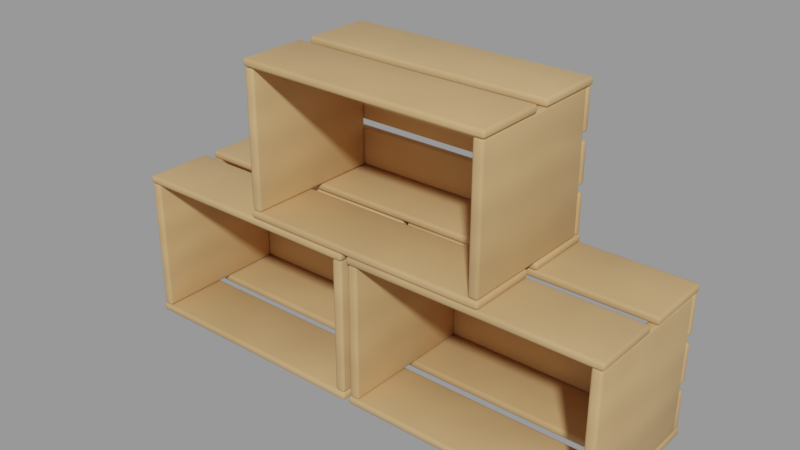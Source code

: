 # Source: out_book_crates.blend  (saved by Blender 3.4.6; exported with 4.5.12 LTS)
import bpy
from mathutils import Matrix  # noqa: F401  (used for matrix-valued properties, if any)

bpy.ops.wm.read_factory_settings(use_empty=True)
scene = bpy.context.scene
scene.name = 'Scene'

# ---- collections
col_b_cherkisten = bpy.data.collections.new('Bücherkisten'); scene.collection.children.link(col_b_cherkisten)

# ---- materials (node trees are filled in below, after node groups)
mat_crate = bpy.data.materials.new('crate')
mat_crate.use_transparent_shadow = False

# ---- node groups
ng_auto_smooth = bpy.data.node_groups.new('Auto Smooth', 'GeometryNodeTree')
_s = ng_auto_smooth.interface.new_socket(name='Geometry', in_out='OUTPUT', socket_type='NodeSocketGeometry')
_s = ng_auto_smooth.interface.new_socket(name='Geometry', in_out='INPUT', socket_type='NodeSocketGeometry')
_s = ng_auto_smooth.interface.new_socket(name='Angle', in_out='INPUT', socket_type='NodeSocketFloat')
_s.subtype = 'ANGLE'
_s.min_value = 0.0
_s.max_value = 3.142
ng_auto_smooth.is_modifier = True
_N = ng_auto_smooth.nodes; _L = ng_auto_smooth.links
n0 = _N.new('NodeGroupOutput'); n0.name = 'Group Output'; n0.location = (480, -100)
n1 = _N.new('NodeGroupInput'); n1.name = 'Group Input'; n1.location = (-420, -300)
n2 = _N.new('NodeGroupInput'); n2.name = 'Group Input.001'; n2.location = (-60, -100)
n3 = _N.new('GeometryNodeSetShadeSmooth'); n3.name = 'Set Shade Smooth'; n3.location = (120, -100)
n3.domain = 'EDGE'
n4 = _N.new('GeometryNodeSetShadeSmooth'); n4.name = 'Set Shade Smooth.001'; n4.location = (300, -100)
n5 = _N.new('GeometryNodeInputMeshEdgeAngle'); n5.name = 'Edge Angle'; n5.location = (-420, -220)
n6 = _N.new('GeometryNodeInputEdgeSmooth'); n6.name = 'Is Edge Smooth'; n6.location = (-60, -160)
n7 = _N.new('GeometryNodeInputShadeSmooth'); n7.name = 'Is Face Smooth'; n7.location = (-240, -340)
n8 = _N.new('FunctionNodeBooleanMath'); n8.name = 'Boolean Math'; n8.location = (-60, -220)
n9 = _N.new('FunctionNodeCompare'); n9.name = 'Compare'; n9.location = (-240, -180)
n9.operation = 'LESS_EQUAL'
_L.new(n5.outputs[0], n9.inputs[0])
_L.new(n4.outputs[0], n0.inputs[0])
_L.new(n1.outputs[1], n9.inputs[1])
_L.new(n9.outputs[0], n8.inputs[0])
_L.new(n7.outputs[0], n8.inputs[1])
_L.new(n2.outputs[0], n3.inputs[0])
_L.new(n6.outputs[0], n3.inputs[1])
_L.new(n3.outputs[0], n4.inputs[0])
_L.new(n8.outputs[0], n3.inputs[2])
n0.is_active_output = True

# ---- material node trees
mat_crate.use_nodes = True; mat_crate.node_tree.nodes.clear()
_N = mat_crate.node_tree.nodes; _L = mat_crate.node_tree.links
n0 = _N.new('ShaderNodeBsdfPrincipled'); n0.name = 'Principled BSDF'; n0.location = (10, 300)
n0.distribution = 'GGX'
n0.subsurface_method = 'RANDOM_WALK_SKIN'
n0.inputs[2].default_value = 0.65
n0.inputs[3].default_value = 1.45
n0.inputs[13].default_value = 0.3
n0.inputs[27].default_value = (0.0, 0.0, 0.0, 1.0)
n0.inputs[28].default_value = 1.0
n1 = _N.new('ShaderNodeOutputMaterial'); n1.name = 'Material Output'; n1.location = (300, 300)
n2 = _N.new('ShaderNodeTexCoord'); n2.name = 'Texture Coordinate'; n2.location = (0, 0)
n3 = _N.new('ShaderNodeRGB'); n3.name = 'RGB'; n3.location = (0, 0)
n3.outputs[0].default_value = (0.6038, 0.3672, 0.1626, 1.0)
n4 = _N.new('ShaderNodeAttribute'); n4.name = 'Attribute'; n4.location = (0, 0)
n4.attribute_name = 'tint'
n5 = _N.new('ShaderNodeMixRGB'); n5.name = 'Mix (Legacy)'; n5.location = (0, 0)
n5.blend_type = 'MULTIPLY'
n5.inputs[0].default_value = 1.0
n6 = _N.new('ShaderNodeTexNoise'); n6.name = 'Noise Texture'; n6.location = (0, 0)
n6.inputs[2].default_value = 4.0
n6.inputs[3].default_value = 4.0
n7 = _N.new('ShaderNodeMapRange'); n7.name = 'Map Range'; n7.location = (0, 0)
n7.inputs[1].default_value = 0.3
n7.inputs[2].default_value = 0.7
n7.inputs[3].default_value = 0.92
n7.inputs[4].default_value = 1.08
n8 = _N.new('ShaderNodeHueSaturation'); n8.name = 'Hue Saturation Value'; n8.location = (0, 0)
n9 = _N.new('ShaderNodeTexWave'); n9.name = 'Wave Texture'; n9.location = (0, 0)
n9.bands_direction = 'Z'
n9.inputs[1].default_value = 3.5
n9.inputs[2].default_value = 3.0
n10 = _N.new('ShaderNodeMapRange'); n10.name = 'Map Range.001'; n10.location = (0, 0)
n10.inputs[3].default_value = 0.92
n11 = _N.new('ShaderNodeHueSaturation'); n11.name = 'Hue Saturation Value.001'; n11.location = (0, 0)
_L.new(n0.outputs[0], n1.inputs[0])
_L.new(n3.outputs[0], n5.inputs[1])
_L.new(n4.outputs[0], n5.inputs[2])
_L.new(n2.outputs[3], n6.inputs[0])
_L.new(n6.outputs[0], n7.inputs[0])
_L.new(n5.outputs[0], n8.inputs[4])
_L.new(n7.outputs[0], n8.inputs[2])
_L.new(n2.outputs[3], n9.inputs[0])
_L.new(n9.outputs[1], n10.inputs[0])
_L.new(n8.outputs[0], n11.inputs[4])
_L.new(n10.outputs[0], n11.inputs[2])
_L.new(n11.outputs[0], n0.inputs[0])
n1.is_active_output = True

# ---- meshes
me_kisten = bpy.data.meshes.new('Kisten')
me_kisten.from_pydata([(-0.5049, -0.15, -0.0005711), (-0.5053, -0.0122, 3.855e-05), (-0.5054, -0.01212, 0.01512), (-0.505, -0.1499, 0.01457), (-0.005588, -0.1496, -0.0009069), (-0.005609, -0.1495, 0.01406), (-0.004604, -0.01138, 0.01432), (-0.004609, -0.0115, -0.0007024), (-0.2549, -0.1494, 0.0148), (-0.2548, -0.1496, -0.0002783), (-0.2551, -0.01174, -0.0001043), (-0.2552, -0.01164, 0.015), (-0.505, 0.01158, -0.000163), (-0.5049, 0.1498, -5.576e-05), (-0.5048, 0.1499, 0.01495), (-0.5051, 0.0116, 0.01489), (-0.004496, 0.01293, -0.0008445), (-0.004526, 0.01304, 0.01421), (-0.00403, 0.1505, 0.01458), (-0.003956, 0.1505, -0.0005231), (-0.2556, 0.01242, 0.01436), (-0.2555, 0.01236, -0.0007515), (-0.2549, 0.1505, -0.001011), (-0.255, 0.1505, 0.01406), (-0.505, -0.1484, 0.2863), (-0.505, -0.01116, 0.2861), (-0.5049, -0.01108, 0.3012), (-0.5049, -0.1483, 0.3013), (-0.00533, -0.1489, 0.2855), (-0.005328, -0.1488, 0.3005), (-0.004684, -0.01056, 0.3002), (-0.004655, -0.01054, 0.2852), (-0.2563, -0.1485, 0.3015), (-0.2564, -0.1485, 0.2864), (-0.2561, -0.01071, 0.2861), (-0.2561, -0.01071, 0.3011), (-0.5047, 0.01291, 0.2852), (-0.5043, 0.1507, 0.2851), (-0.5042, 0.1507, 0.3), (-0.5046, 0.01296, 0.3002), (-0.004843, 0.01393, 0.2855), (-0.004921, 0.01396, 0.3004), (-0.004256, 0.1515, 0.3004), (-0.004253, 0.1515, 0.2855), (-0.256, 0.0131, 0.3008), (-0.2561, 0.01305, 0.2858), (-0.2552, 0.1508, 0.2854), (-0.2552, 0.1508, 0.3004), (-0.5035, 0.133, 0.01484), (-0.5035, 0.148, 0.01483), (-0.5032, 0.1485, 0.09495), (-0.5033, 0.1334, 0.09497), (-0.006114, 0.1336, 0.01449), (-0.006299, 0.1336, 0.095), (-0.006356, 0.1485, 0.095), (-0.00616, 0.1485, 0.0145), (-0.2552, 0.134, 0.09462), (-0.2553, 0.1338, 0.01425), (-0.2553, 0.1488, 0.0142), (-0.2552, 0.1491, 0.09453), (-0.5029, 0.1334, 0.1099), (-0.5029, 0.1484, 0.1098), (-0.5023, 0.1487, 0.1901), (-0.5024, 0.1336, 0.1901), (-0.006697, 0.1338, 0.1104), (-0.007049, 0.1338, 0.1907), (-0.007094, 0.1487, 0.1907), (-0.006743, 0.1487, 0.1104), (-0.2554, 0.1337, 0.1903), (-0.2551, 0.1336, 0.1098), (-0.255, 0.1486, 0.1097), (-0.2553, 0.1487, 0.1902), (-0.5027, 0.1336, 0.2054), (-0.5026, 0.1487, 0.2054), (-0.5023, 0.1485, 0.2853), (-0.5024, 0.1335, 0.2853), (-0.006633, 0.134, 0.2056), (-0.006781, 0.1342, 0.2854), (-0.006763, 0.1492, 0.2854), (-0.006628, 0.1489, 0.2055), (-0.2552, 0.1345, 0.2854), (-0.2551, 0.1343, 0.2055), (-0.255, 0.1493, 0.2054), (-0.2551, 0.1494, 0.2853), (-0.5029, -0.1482, 0.01481), (-0.503, 0.1333, 0.01489), (-0.5021, 0.1339, 0.2853), (-0.5032, -0.1466, 0.286), (-0.4829, -0.1482, 0.01481), (-0.4834, -0.1465, 0.286), (-0.4821, 0.1338, 0.2853), (-0.483, 0.1333, 0.0148), (-0.02742, -0.1472, 0.01409), (-0.02605, 0.1336, 0.01435), (-0.02698, 0.1346, 0.2852), (-0.02714, -0.147, 0.2854), (-0.007392, -0.1473, 0.01406), (-0.006921, -0.1469, 0.2854), (-0.006877, 0.1347, 0.2853), (-0.006035, 0.1336, 0.01431), (0.004462, -0.1493, -0.0006525), (0.005433, -0.01104, -0.0009661), (0.005461, -0.01092, 0.01403), (0.004473, -0.1492, 0.01432), (0.5053, -0.1498, -0.0008603), (0.5054, -0.1498, 0.01413), (0.5059, -0.01152, 0.01439), (0.5059, -0.01165, -0.0005771), (0.2539, -0.1498, 0.01404), (0.2539, -0.1499, -0.000962), (0.2543, -0.01165, -0.001134), (0.2544, -0.01158, 0.01389), (0.005334, 0.0128, -0.0008344), (0.005472, 0.1508, -0.0008139), (0.005448, 0.1508, 0.01432), (0.005336, 0.01288, 0.01423), (0.5056, 0.01192, -0.0004212), (0.5056, 0.01206, 0.01456), (0.5052, 0.1496, 0.01548), (0.5051, 0.1495, 0.0005103), (0.2546, 0.01268, 0.014), (0.2546, 0.01258, -0.001041), (0.2546, 0.1505, -0.0004971), (0.2547, 0.1506, 0.01456), (0.00491, -0.1485, 0.2855), (0.004843, -0.01037, 0.2857), (0.004828, -0.01037, 0.3007), (0.004948, -0.1485, 0.3005), (0.5048, -0.1486, 0.2856), (0.5048, -0.1484, 0.3007), (0.5052, -0.00961, 0.3003), (0.5052, -0.009774, 0.2853), (0.2553, -0.1483, 0.3007), (0.2552, -0.1484, 0.2857), (0.2553, -0.009479, 0.2852), (0.2553, -0.009416, 0.3003), (0.005019, 0.01387, 0.2857), (0.005067, 0.1513, 0.2856), (0.005108, 0.1514, 0.3005), (0.005014, 0.01387, 0.3006), (0.5057, 0.01424, 0.2855), (0.5057, 0.01439, 0.3007), (0.5057, 0.1523, 0.3008), (0.5057, 0.1523, 0.2857), (0.2557, 0.01483, 0.3008), (0.2557, 0.01475, 0.2858), (0.2553, 0.1528, 0.2859), (0.2553, 0.1529, 0.3009), (0.00834, 0.1339, 0.01471), (0.008272, 0.1488, 0.01474), (0.007761, 0.1491, 0.09538), (0.007869, 0.1341, 0.09533), (0.503, 0.1331, 0.01526), (0.5034, 0.1339, 0.09518), (0.5034, 0.1488, 0.09525), (0.503, 0.1481, 0.01532), (0.255, 0.1342, 0.09522), (0.2549, 0.1337, 0.01462), (0.2549, 0.1487, 0.01468), (0.2551, 0.1491, 0.09528), (0.007374, 0.1335, 0.1099), (0.007322, 0.1485, 0.1099), (0.007014, 0.1487, 0.1905), (0.007056, 0.1338, 0.1905), (0.5038, 0.134, 0.11), (0.5038, 0.1348, 0.1902), (0.5039, 0.1497, 0.1901), (0.5038, 0.1489, 0.11), (0.2552, 0.1351, 0.19), (0.2551, 0.1344, 0.1095), (0.2551, 0.1494, 0.1095), (0.2552, 0.15, 0.19), (0.008026, 0.1339, 0.2059), (0.007979, 0.1489, 0.2059), (0.008046, 0.149, 0.2857), (0.008055, 0.134, 0.2857), (0.5041, 0.1348, 0.2057), (0.504, 0.1355, 0.2855), (0.504, 0.1504, 0.2855), (0.5041, 0.1498, 0.2058), (0.2556, 0.1357, 0.286), (0.2554, 0.1351, 0.206), (0.2553, 0.15, 0.2061), (0.2555, 0.1506, 0.2861), (0.006863, -0.1473, 0.01443), (0.007718, 0.1334, 0.01396), (0.007146, 0.1343, 0.2853), (0.007362, -0.1468, 0.2854), (0.02693, -0.1473, 0.01445), (0.02755, -0.1468, 0.2855), (0.02719, 0.1344, 0.2854), (0.02769, 0.1335, 0.01393), (0.4826, -0.1478, 0.01383), (0.4837, 0.133, 0.01538), (0.484, 0.1357, 0.2851), (0.4825, -0.1467, 0.2859), (0.5028, -0.1479, 0.01381), (0.5026, -0.1467, 0.2859), (0.5041, 0.1356, 0.2851), (0.5039, 0.1329, 0.01545), (-0.2213, -0.1487, 0.3013), (-0.2212, -0.01086, 0.301), (-0.2211, -0.01085, 0.316), (-0.2213, -0.1486, 0.3163), (0.2798, -0.1487, 0.3006), (0.2799, -0.1485, 0.3156), (0.2804, -0.008857, 0.3157), (0.2804, -0.008987, 0.3007), (0.03005, -0.1481, 0.3152), (0.03007, -0.1482, 0.3003), (0.03007, -0.01001, 0.3004), (0.03003, -0.01, 0.3153), (-0.221, 0.01316, 0.3007), (-0.2202, 0.1512, 0.3), (-0.2202, 0.1512, 0.3149), (-0.2209, 0.01318, 0.3156), (0.2803, 0.01499, 0.3005), (0.2804, 0.01512, 0.3155), (0.2801, 0.153, 0.3158), (0.2801, 0.153, 0.3008), (0.02994, 0.01367, 0.3157), (0.02993, 0.01364, 0.3007), (0.03029, 0.1514, 0.301), (0.03037, 0.1514, 0.3159), (-0.2199, -0.1478, 0.586), (-0.2196, -0.01058, 0.586), (-0.2195, -0.01047, 0.601), (-0.2198, -0.1477, 0.601), (0.2801, -0.1471, 0.5853), (0.28, -0.147, 0.6001), (0.28, -0.008301, 0.6004), (0.2802, -0.008313, 0.5854), (0.0292, -0.1466, 0.5995), (0.02926, -0.1468, 0.5846), (0.02941, -0.009608, 0.5847), (0.02933, -0.009519, 0.5998), (-0.2193, 0.01363, 0.5849), (-0.2193, 0.1516, 0.5839), (-0.2192, 0.1517, 0.599), (-0.2192, 0.01369, 0.5999), (0.2802, 0.01601, 0.5856), (0.2801, 0.01605, 0.6006), (0.28, 0.1534, 0.6008), (0.2801, 0.1533, 0.5858), (0.02983, 0.01452, 0.5998), (0.02987, 0.01444, 0.5847), (0.03055, 0.1518, 0.5846), (0.03052, 0.1519, 0.5997), (-0.2177, 0.1338, 0.3152), (-0.2176, 0.1488, 0.3152), (-0.2177, 0.1487, 0.3948), (-0.2177, 0.1337, 0.3948), (0.2784, 0.1361, 0.3157), (0.2783, 0.1363, 0.3956), (0.2782, 0.1511, 0.3956), (0.2783, 0.151, 0.3157), (0.03067, 0.1344, 0.3952), (0.03074, 0.1346, 0.3157), (0.03072, 0.1496, 0.3157), (0.03067, 0.1494, 0.3952), (-0.2186, 0.1343, 0.4098), (-0.2186, 0.1493, 0.4097), (-0.2184, 0.1494, 0.4893), (-0.2184, 0.1344, 0.4893), (0.2784, 0.1358, 0.4103), (0.2783, 0.1359, 0.4901), (0.2783, 0.1508, 0.4901), (0.2784, 0.1507, 0.4103), (0.03087, 0.1348, 0.4894), (0.0309, 0.1346, 0.4098), (0.03091, 0.1496, 0.4098), (0.03093, 0.1498, 0.4894), (-0.2175, 0.1337, 0.5046), (-0.2175, 0.1488, 0.5045), (-0.2171, 0.1492, 0.5846), (-0.217, 0.1341, 0.5847), (0.2783, 0.136, 0.5055), (0.2782, 0.1364, 0.5854), (0.2781, 0.1513, 0.5853), (0.2782, 0.1508, 0.5054), (0.03077, 0.1347, 0.5849), (0.03087, 0.1342, 0.5045), (0.03089, 0.1492, 0.5044), (0.03084, 0.1497, 0.5848), (-0.2196, -0.1464, 0.316), (-0.2184, 0.1337, 0.3154), (-0.2177, 0.1342, 0.5849), (-0.2178, -0.1458, 0.5858), (-0.1996, -0.1464, 0.3159), (-0.1979, -0.1458, 0.5856), (-0.1978, 0.1343, 0.5848), (-0.1984, 0.1338, 0.3154), (0.258, -0.1465, 0.316), (0.2586, 0.1358, 0.3156), (0.2582, 0.1361, 0.5854), (0.2573, -0.1452, 0.5851), (0.2779, -0.1465, 0.3161), (0.2774, -0.1452, 0.5851), (0.2781, 0.1361, 0.5854), (0.2785, 0.1358, 0.3155)], [], [(0, 3, 2, 1), (4, 7, 6, 5), (0, 9, 8, 3), (1, 2, 11, 10), (9, 4, 5, 8), (10, 11, 6, 7), (0, 1, 10, 9), (3, 8, 11, 2), (9, 10, 7, 4), (8, 5, 6, 11), (12, 15, 14, 13), (16, 19, 18, 17), (12, 21, 20, 15), (13, 14, 23, 22), (21, 16, 17, 20), (22, 23, 18, 19), (12, 13, 22, 21), (15, 20, 23, 14), (21, 22, 19, 16), (20, 17, 18, 23), (24, 27, 26, 25), (28, 31, 30, 29), (24, 33, 32, 27), (25, 26, 35, 34), (33, 28, 29, 32), (34, 35, 30, 31), (24, 25, 34, 33), (27, 32, 35, 26), (33, 34, 31, 28), (32, 29, 30, 35), (36, 39, 38, 37), (40, 43, 42, 41), (36, 45, 44, 39), (37, 38, 47, 46), (45, 40, 41, 44), (46, 47, 42, 43), (36, 37, 46, 45), (39, 44, 47, 38), (45, 46, 43, 40), (44, 41, 42, 47), (48, 51, 50, 49), (52, 55, 54, 53), (48, 57, 56, 51), (49, 50, 59, 58), (57, 52, 53, 56), (58, 59, 54, 55), (48, 49, 58, 57), (51, 56, 59, 50), (57, 58, 55, 52), (56, 53, 54, 59), (60, 63, 62, 61), (64, 67, 66, 65), (60, 69, 68, 63), (61, 62, 71, 70), (69, 64, 65, 68), (70, 71, 66, 67), (60, 61, 70, 69), (63, 68, 71, 62), (69, 70, 67, 64), (68, 65, 66, 71), (72, 75, 74, 73), (76, 79, 78, 77), (72, 81, 80, 75), (73, 74, 83, 82), (81, 76, 77, 80), (82, 83, 78, 79), (72, 73, 82, 81), (75, 80, 83, 74), (81, 82, 79, 76), (80, 77, 78, 83), (84, 87, 86, 85), (88, 91, 90, 89), (84, 88, 89, 87), (85, 86, 90, 91), (84, 85, 91, 88), (87, 89, 90, 86), (92, 95, 94, 93), (96, 99, 98, 97), (92, 96, 97, 95), (93, 94, 98, 99), (92, 93, 99, 96), (95, 97, 98, 94), (100, 103, 102, 101), (104, 107, 106, 105), (100, 109, 108, 103), (101, 102, 111, 110), (109, 104, 105, 108), (110, 111, 106, 107), (100, 101, 110, 109), (103, 108, 111, 102), (109, 110, 107, 104), (108, 105, 106, 111), (112, 115, 114, 113), (116, 119, 118, 117), (112, 121, 120, 115), (113, 114, 123, 122), (121, 116, 117, 120), (122, 123, 118, 119), (112, 113, 122, 121), (115, 120, 123, 114), (121, 122, 119, 116), (120, 117, 118, 123), (124, 127, 126, 125), (128, 131, 130, 129), (124, 133, 132, 127), (125, 126, 135, 134), (133, 128, 129, 132), (134, 135, 130, 131), (124, 125, 134, 133), (127, 132, 135, 126), (133, 134, 131, 128), (132, 129, 130, 135), (136, 139, 138, 137), (140, 143, 142, 141), (136, 145, 144, 139), (137, 138, 147, 146), (145, 140, 141, 144), (146, 147, 142, 143), (136, 137, 146, 145), (139, 144, 147, 138), (145, 146, 143, 140), (144, 141, 142, 147), (148, 151, 150, 149), (152, 155, 154, 153), (148, 157, 156, 151), (149, 150, 159, 158), (157, 152, 153, 156), (158, 159, 154, 155), (148, 149, 158, 157), (151, 156, 159, 150), (157, 158, 155, 152), (156, 153, 154, 159), (160, 163, 162, 161), (164, 167, 166, 165), (160, 169, 168, 163), (161, 162, 171, 170), (169, 164, 165, 168), (170, 171, 166, 167), (160, 161, 170, 169), (163, 168, 171, 162), (169, 170, 167, 164), (168, 165, 166, 171), (172, 175, 174, 173), (176, 179, 178, 177), (172, 181, 180, 175), (173, 174, 183, 182), (181, 176, 177, 180), (182, 183, 178, 179), (172, 173, 182, 181), (175, 180, 183, 174), (181, 182, 179, 176), (180, 177, 178, 183), (184, 187, 186, 185), (188, 191, 190, 189), (184, 188, 189, 187), (185, 186, 190, 191), (184, 185, 191, 188), (187, 189, 190, 186), (192, 195, 194, 193), (196, 199, 198, 197), (192, 196, 197, 195), (193, 194, 198, 199), (192, 193, 199, 196), (195, 197, 198, 194), (200, 203, 202, 201), (204, 207, 206, 205), (200, 209, 208, 203), (201, 202, 211, 210), (209, 204, 205, 208), (210, 211, 206, 207), (200, 201, 210, 209), (203, 208, 211, 202), (209, 210, 207, 204), (208, 205, 206, 211), (212, 215, 214, 213), (216, 219, 218, 217), (212, 221, 220, 215), (213, 214, 223, 222), (221, 216, 217, 220), (222, 223, 218, 219), (212, 213, 222, 221), (215, 220, 223, 214), (221, 222, 219, 216), (220, 217, 218, 223), (224, 227, 226, 225), (228, 231, 230, 229), (224, 233, 232, 227), (225, 226, 235, 234), (233, 228, 229, 232), (234, 235, 230, 231), (224, 225, 234, 233), (227, 232, 235, 226), (233, 234, 231, 228), (232, 229, 230, 235), (236, 239, 238, 237), (240, 243, 242, 241), (236, 245, 244, 239), (237, 238, 247, 246), (245, 240, 241, 244), (246, 247, 242, 243), (236, 237, 246, 245), (239, 244, 247, 238), (245, 246, 243, 240), (244, 241, 242, 247), (248, 251, 250, 249), (252, 255, 254, 253), (248, 257, 256, 251), (249, 250, 259, 258), (257, 252, 253, 256), (258, 259, 254, 255), (248, 249, 258, 257), (251, 256, 259, 250), (257, 258, 255, 252), (256, 253, 254, 259), (260, 263, 262, 261), (264, 267, 266, 265), (260, 269, 268, 263), (261, 262, 271, 270), (269, 264, 265, 268), (270, 271, 266, 267), (260, 261, 270, 269), (263, 268, 271, 262), (269, 270, 267, 264), (268, 265, 266, 271), (272, 275, 274, 273), (276, 279, 278, 277), (272, 281, 280, 275), (273, 274, 283, 282), (281, 276, 277, 280), (282, 283, 278, 279), (272, 273, 282, 281), (275, 280, 283, 274), (281, 282, 279, 276), (280, 277, 278, 283), (284, 287, 286, 285), (288, 291, 290, 289), (284, 288, 289, 287), (285, 286, 290, 291), (284, 285, 291, 288), (287, 289, 290, 286), (292, 295, 294, 293), (296, 299, 298, 297), (292, 296, 297, 295), (293, 294, 298, 299), (292, 293, 299, 296), (295, 297, 298, 294)])
me_kisten.polygons.foreach_set('use_smooth', [True] * 246)
_ca = me_kisten.color_attributes.new('tint', 'FLOAT_COLOR', 'POINT')
_ca.data.foreach_set('color', [1.0, 1.0, 1.0, 1.0, 1.0, 1.0, 1.0, 1.0, 1.0, 1.0, 1.0, 1.0, 1.0, 1.0, 1.0, 1.0, 1.0, 1.0, 1.0, 1.0, 1.0, 1.0, 1.0, 1.0, 1.0, 1.0, 1.0, 1.0, 1.0, 1.0, 1.0, 1.0, 1.0, 1.0, 1.0, 1.0, 1.0, 1.0, 1.0, 1.0, 1.0, 1.0, 1.0, 1.0, 1.0, 1.0, 1.0, 1.0, 0.9936, 0.9961, 0.9986, 1.0, 0.9936, 0.9961, 0.9986, 1.0, 0.9936, 0.9961, 0.9986, 1.0, 0.9936, 0.9961, 0.9986, 1.0, 0.9936, 0.9961, 0.9986, 1.0, 0.9936, 0.9961, 0.9986, 1.0, 0.9936, 0.9961, 0.9986, 1.0, 0.9936, 0.9961, 0.9986, 1.0, 0.9936, 0.9961, 0.9986, 1.0, 0.9936, 0.9961, 0.9986, 1.0, 0.9936, 0.9961, 0.9986, 1.0, 0.9936, 0.9961, 0.9986, 1.0, 1.018, 1.016, 1.014, 1.0, 1.018, 1.016, 1.014, 1.0, 1.018, 1.016, 1.014, 1.0, 1.018, 1.016, 1.014, 1.0, 1.018, 1.016, 1.014, 1.0, 1.018, 1.016, 1.014, 1.0, 1.018, 1.016, 1.014, 1.0, 1.018, 1.016, 1.014, 1.0, 1.018, 1.016, 1.014, 1.0, 1.018, 1.016, 1.014, 1.0, 1.018, 1.016, 1.014, 1.0, 1.018, 1.016, 1.014, 1.0, 1.006, 1.019, 1.032, 1.0, 1.006, 1.019, 1.032, 1.0, 1.006, 1.019, 1.032, 1.0, 1.006, 1.019, 1.032, 1.0, 1.006, 1.019, 1.032, 1.0, 1.006, 1.019, 1.032, 1.0, 1.006, 1.019, 1.032, 1.0, 1.006, 1.019, 1.032, 1.0, 1.006, 1.019, 1.032, 1.0, 1.006, 1.019, 1.032, 1.0, 1.006, 1.019, 1.032, 1.0, 1.006, 1.019, 1.032, 1.0, 0.9437, 0.9635, 0.9832, 1.0, 0.9437, 0.9635, 0.9832, 1.0, 0.9437, 0.9635, 0.9832, 1.0, 0.9437, 0.9635, 0.9832, 1.0, 0.9437, 0.9635, 0.9832, 1.0, 0.9437, 0.9635, 0.9832, 1.0, 0.9437, 0.9635, 0.9832, 1.0, 0.9437, 0.9635, 0.9832, 1.0, 0.9437, 0.9635, 0.9832, 1.0, 0.9437, 0.9635, 0.9832, 1.0, 0.9437, 0.9635, 0.9832, 1.0, 0.9437, 0.9635, 0.9832, 1.0, 1.045, 1.028, 1.01, 1.0, 1.045, 1.028, 1.01, 1.0, 1.045, 1.028, 1.01, 1.0, 1.045, 1.028, 1.01, 1.0, 1.045, 1.028, 1.01, 1.0, 1.045, 1.028, 1.01, 1.0, 1.045, 1.028, 1.01, 1.0, 1.045, 1.028, 1.01, 1.0, 1.045, 1.028, 1.01, 1.0, 1.045, 1.028, 1.01, 1.0, 1.045, 1.028, 1.01, 1.0, 1.045, 1.028, 1.01, 1.0, 0.9452, 0.965, 0.9848, 1.0, 0.9452, 0.965, 0.9848, 1.0, 0.9452, 0.965, 0.9848, 1.0, 0.9452, 0.965, 0.9848, 1.0, 0.9452, 0.965, 0.9848, 1.0, 0.9452, 0.965, 0.9848, 1.0, 0.9452, 0.965, 0.9848, 1.0, 0.9452, 0.965, 0.9848, 1.0, 0.9452, 0.965, 0.9848, 1.0, 0.9452, 0.965, 0.9848, 1.0, 0.9452, 0.965, 0.9848, 1.0, 0.9452, 0.965, 0.9848, 1.0, 1.018, 1.004, 0.9905, 1.0, 1.018, 1.004, 0.9905, 1.0, 1.018, 1.004, 0.9905, 1.0, 1.018, 1.004, 0.9905, 1.0, 1.018, 1.004, 0.9905, 1.0, 1.018, 1.004, 0.9905, 1.0, 1.018, 1.004, 0.9905, 1.0, 1.018, 1.004, 0.9905, 1.0, 1.011, 1.026, 1.041, 1.0, 1.011, 1.026, 1.041, 1.0, 1.011, 1.026, 1.041, 1.0, 1.011, 1.026, 1.041, 1.0, 1.011, 1.026, 1.041, 1.0, 1.011, 1.026, 1.041, 1.0, 1.011, 1.026, 1.041, 1.0, 1.011, 1.026, 1.041, 1.0, 1.003, 1.014, 1.026, 1.0, 1.003, 1.014, 1.026, 1.0, 1.003, 1.014, 1.026, 1.0, 1.003, 1.014, 1.026, 1.0, 1.003, 1.014, 1.026, 1.0, 1.003, 1.014, 1.026, 1.0, 1.003, 1.014, 1.026, 1.0, 1.003, 1.014, 1.026, 1.0, 1.003, 1.014, 1.026, 1.0, 1.003, 1.014, 1.026, 1.0, 1.003, 1.014, 1.026, 1.0, 1.003, 1.014, 1.026, 1.0, 0.9762, 0.966, 0.9558, 1.0, 0.9762, 0.966, 0.9558, 1.0, 0.9762, 0.966, 0.9558, 1.0, 0.9762, 0.966, 0.9558, 1.0, 0.9762, 0.966, 0.9558, 1.0, 0.9762, 0.966, 0.9558, 1.0, 0.9762, 0.966, 0.9558, 1.0, 0.9762, 0.966, 0.9558, 1.0, 0.9762, 0.966, 0.9558, 1.0, 0.9762, 0.966, 0.9558, 1.0, 0.9762, 0.966, 0.9558, 1.0, 0.9762, 0.966, 0.9558, 1.0, 0.9621, 0.9718, 0.9815, 1.0, 0.9621, 0.9718, 0.9815, 1.0, 0.9621, 0.9718, 0.9815, 1.0, 0.9621, 0.9718, 0.9815, 1.0, 0.9621, 0.9718, 0.9815, 1.0, 0.9621, 0.9718, 0.9815, 1.0, 0.9621, 0.9718, 0.9815, 1.0, 0.9621, 0.9718, 0.9815, 1.0, 0.9621, 0.9718, 0.9815, 1.0, 0.9621, 0.9718, 0.9815, 1.0, 0.9621, 0.9718, 0.9815, 1.0, 0.9621, 0.9718, 0.9815, 1.0, 0.9601, 0.9602, 0.9603, 1.0, 0.9601, 0.9602, 0.9603, 1.0, 0.9601, 0.9602, 0.9603, 1.0, 0.9601, 0.9602, 0.9603, 1.0, 0.9601, 0.9602, 0.9603, 1.0, 0.9601, 0.9602, 0.9603, 1.0, 0.9601, 0.9602, 0.9603, 1.0, 0.9601, 0.9602, 0.9603, 1.0, 0.9601, 0.9602, 0.9603, 1.0, 0.9601, 0.9602, 0.9603, 1.0, 0.9601, 0.9602, 0.9603, 1.0, 0.9601, 0.9602, 0.9603, 1.0, 0.9696, 0.9612, 0.9529, 1.0, 0.9696, 0.9612, 0.9529, 1.0, 0.9696, 0.9612, 0.9529, 1.0, 0.9696, 0.9612, 0.9529, 1.0, 0.9696, 0.9612, 0.9529, 1.0, 0.9696, 0.9612, 0.9529, 1.0, 0.9696, 0.9612, 0.9529, 1.0, 0.9696, 0.9612, 0.9529, 1.0, 0.9696, 0.9612, 0.9529, 1.0, 0.9696, 0.9612, 0.9529, 1.0, 0.9696, 0.9612, 0.9529, 1.0, 0.9696, 0.9612, 0.9529, 1.0, 0.9506, 0.9663, 0.982, 1.0, 0.9506, 0.9663, 0.982, 1.0, 0.9506, 0.9663, 0.982, 1.0, 0.9506, 0.9663, 0.982, 1.0, 0.9506, 0.9663, 0.982, 1.0, 0.9506, 0.9663, 0.982, 1.0, 0.9506, 0.9663, 0.982, 1.0, 0.9506, 0.9663, 0.982, 1.0, 0.9506, 0.9663, 0.982, 1.0, 0.9506, 0.9663, 0.982, 1.0, 0.9506, 0.9663, 0.982, 1.0, 0.9506, 0.9663, 0.982, 1.0, 1.009, 1.008, 1.006, 1.0, 1.009, 1.008, 1.006, 1.0, 1.009, 1.008, 1.006, 1.0, 1.009, 1.008, 1.006, 1.0, 1.009, 1.008, 1.006, 1.0, 1.009, 1.008, 1.006, 1.0, 1.009, 1.008, 1.006, 1.0, 1.009, 1.008, 1.006, 1.0, 1.009, 1.008, 1.006, 1.0, 1.009, 1.008, 1.006, 1.0, 1.009, 1.008, 1.006, 1.0, 1.009, 1.008, 1.006, 1.0, 0.9814, 0.9633, 0.9451, 1.0, 0.9814, 0.9633, 0.9451, 1.0, 0.9814, 0.9633, 0.9451, 1.0, 0.9814, 0.9633, 0.9451, 1.0, 0.9814, 0.9633, 0.9451, 1.0, 0.9814, 0.9633, 0.9451, 1.0, 0.9814, 0.9633, 0.9451, 1.0, 0.9814, 0.9633, 0.9451, 1.0, 1.032, 1.039, 1.046, 1.0, 1.032, 1.039, 1.046, 1.0, 1.032, 1.039, 1.046, 1.0, 1.032, 1.039, 1.046, 1.0, 1.032, 1.039, 1.046, 1.0, 1.032, 1.039, 1.046, 1.0, 1.032, 1.039, 1.046, 1.0, 1.032, 1.039, 1.046, 1.0, 0.9973, 0.9851, 0.973, 1.0, 0.9973, 0.9851, 0.973, 1.0, 0.9973, 0.9851, 0.973, 1.0, 0.9973, 0.9851, 0.973, 1.0, 0.9973, 0.9851, 0.973, 1.0, 0.9973, 0.9851, 0.973, 1.0, 0.9973, 0.9851, 0.973, 1.0, 0.9973, 0.9851, 0.973, 1.0, 0.9973, 0.9851, 0.973, 1.0, 0.9973, 0.9851, 0.973, 1.0, 0.9973, 0.9851, 0.973, 1.0, 0.9973, 0.9851, 0.973, 1.0, 0.9898, 0.9951, 1.0, 1.0, 0.9898, 0.9951, 1.0, 1.0, 0.9898, 0.9951, 1.0, 1.0, 0.9898, 0.9951, 1.0, 1.0, 0.9898, 0.9951, 1.0, 1.0, 0.9898, 0.9951, 1.0, 1.0, 0.9898, 0.9951, 1.0, 1.0, 0.9898, 0.9951, 1.0, 1.0, 0.9898, 0.9951, 1.0, 1.0, 0.9898, 0.9951, 1.0, 1.0, 0.9898, 0.9951, 1.0, 1.0, 0.9898, 0.9951, 1.0, 1.0, 1.059, 1.037, 1.015, 1.0, 1.059, 1.037, 1.015, 1.0, 1.059, 1.037, 1.015, 1.0, 1.059, 1.037, 1.015, 1.0, 1.059, 1.037, 1.015, 1.0, 1.059, 1.037, 1.015, 1.0, 1.059, 1.037, 1.015, 1.0, 1.059, 1.037, 1.015, 1.0, 1.059, 1.037, 1.015, 1.0, 1.059, 1.037, 1.015, 1.0, 1.059, 1.037, 1.015, 1.0, 1.059, 1.037, 1.015, 1.0, 1.023, 1.037, 1.051, 1.0, 1.023, 1.037, 1.051, 1.0, 1.023, 1.037, 1.051, 1.0, 1.023, 1.037, 1.051, 1.0, 1.023, 1.037, 1.051, 1.0, 1.023, 1.037, 1.051, 1.0, 1.023, 1.037, 1.051, 1.0, 1.023, 1.037, 1.051, 1.0, 1.023, 1.037, 1.051, 1.0, 1.023, 1.037, 1.051, 1.0, 1.023, 1.037, 1.051, 1.0, 1.023, 1.037, 1.051, 1.0, 1.015, 0.9915, 0.968, 1.0, 1.015, 0.9915, 0.968, 1.0, 1.015, 0.9915, 0.968, 1.0, 1.015, 0.9915, 0.968, 1.0, 1.015, 0.9915, 0.968, 1.0, 1.015, 0.9915, 0.968, 1.0, 1.015, 0.9915, 0.968, 1.0, 1.015, 0.9915, 0.968, 1.0, 1.015, 0.9915, 0.968, 1.0, 1.015, 0.9915, 0.968, 1.0, 1.015, 0.9915, 0.968, 1.0, 1.015, 0.9915, 0.968, 1.0, 0.9742, 0.9696, 0.9649, 1.0, 0.9742, 0.9696, 0.9649, 1.0, 0.9742, 0.9696, 0.9649, 1.0, 0.9742, 0.9696, 0.9649, 1.0, 0.9742, 0.9696, 0.9649, 1.0, 0.9742, 0.9696, 0.9649, 1.0, 0.9742, 0.9696, 0.9649, 1.0, 0.9742, 0.9696, 0.9649, 1.0, 0.9742, 0.9696, 0.9649, 1.0, 0.9742, 0.9696, 0.9649, 1.0, 0.9742, 0.9696, 0.9649, 1.0, 0.9742, 0.9696, 0.9649, 1.0, 1.051, 1.033, 1.015, 1.0, 1.051, 1.033, 1.015, 1.0, 1.051, 1.033, 1.015, 1.0, 1.051, 1.033, 1.015, 1.0, 1.051, 1.033, 1.015, 1.0, 1.051, 1.033, 1.015, 1.0, 1.051, 1.033, 1.015, 1.0, 1.051, 1.033, 1.015, 1.0, 1.051, 1.033, 1.015, 1.0, 1.051, 1.033, 1.015, 1.0, 1.051, 1.033, 1.015, 1.0, 1.051, 1.033, 1.015, 1.0, 1.033, 1.033, 1.033, 1.0, 1.033, 1.033, 1.033, 1.0, 1.033, 1.033, 1.033, 1.0, 1.033, 1.033, 1.033, 1.0, 1.033, 1.033, 1.033, 1.0, 1.033, 1.033, 1.033, 1.0, 1.033, 1.033, 1.033, 1.0, 1.033, 1.033, 1.033, 1.0, 0.9863, 0.983, 0.9797, 1.0, 0.9863, 0.983, 0.9797, 1.0, 0.9863, 0.983, 0.9797, 1.0, 0.9863, 0.983, 0.9797, 1.0, 0.9863, 0.983, 0.9797, 1.0, 0.9863, 0.983, 0.9797, 1.0, 0.9863, 0.983, 0.9797, 1.0, 0.9863, 0.983, 0.9797, 1.0])
me_kisten.materials.append(mat_crate)
me_kisten.update()

# ---- objects
ob_kisten = bpy.data.objects.new('Kisten', me_kisten)

# ---- transforms, parenting, visibility, modifiers, constraints
ob_kisten.location = (0.0, 0.0, 0.0)
_m = ob_kisten.modifiers.new('Weiche Kanten', 'BEVEL')
_m.width = 0.0048
_m.width_pct = 0.0048
_m.segments = 2
_m.angle_limit = 0.6981
_m = ob_kisten.modifiers.new('Auto Smooth', 'NODES')
_m.node_group = ng_auto_smooth
_gi = [s.identifier for s in ng_auto_smooth.interface.items_tree if s.item_type == 'SOCKET' and s.in_out == 'INPUT']
_m[_gi[1]] = 0.8727  # 'Angle'

# ---- collection membership
col_b_cherkisten.objects.link(ob_kisten)

# ---- scene / render settings (as saved in the file)
scene.frame_start = 1; scene.frame_end = 250; scene.frame_set(1)
scene.render.engine = 'BLENDER_EEVEE_NEXT'
scene.cycles.sampling_pattern = 'TABULATED_SOBOL'
scene.cycles.use_light_tree = False
scene.view_settings.view_transform = 'Filmic'
bpy.context.view_layer.update()

# ---- added for rendering (the .blend has no active camera and no usable light): camera, sun + grey world if the file has none
cam_auto = bpy.data.cameras.new('AutoCamera')
cam_auto.lens = 50.0
cam_auto.sensor_width = 36.0
cam_auto.clip_end = 1000.0
ob_auto_camera = bpy.data.objects.new('AutoCamera', cam_auto)
scene.collection.objects.link(ob_auto_camera)
ob_auto_camera.location = (1.12472, -1.34762, 1.19946)
ob_auto_camera.rotation_euler = (1.09748, -7.21219e-08, 0.694738)
scene.camera = ob_auto_camera
light_auto_sun = bpy.data.lights.new('AutoSun', 'SUN')
light_auto_sun.energy = 3.0
light_auto_sun.angle = 0.0523599
ob_auto_sun = bpy.data.objects.new('AutoSun', light_auto_sun)
scene.collection.objects.link(ob_auto_sun)
ob_auto_sun.rotation_euler = (0.872665, 0.174533, 0.523599)
if scene.world is None:
    world_auto = bpy.data.worlds.new('AutoWorld')
    world_auto.color = (0.3, 0.3, 0.3)
    scene.world = world_auto
bpy.context.view_layer.update()

